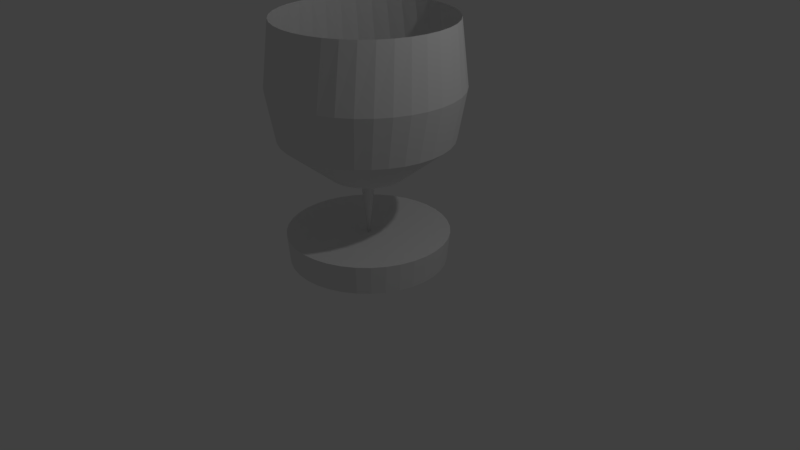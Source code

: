 # Source: copa.blend  (saved by Blender 2.79.0; exported with 4.5.12 LTS)
import bpy
from mathutils import Matrix  # noqa: F401  (used for matrix-valued properties, if any)

bpy.ops.wm.read_factory_settings(use_empty=True)
scene = bpy.context.scene
scene.name = 'Scene'

# ---- collections
col_collection_1 = bpy.data.collections.new('Collection 1'); scene.collection.children.link(col_collection_1)

# ---- world
world_world = bpy.data.worlds.new('World'); scene.world = world_world
world_world.color = (0.05088, 0.05088, 0.05088)
world_world.use_sun_shadow = False
world_world.sun_shadow_jitter_overblur = 0.0
world_world.cycles.sampling_method = 'MANUAL'

# ---- cameras
cam_camera = bpy.data.cameras.new('Camera')
cam_camera.clip_end = 100.0
cam_camera.lens = 35.0
cam_camera.sensor_width = 32.0
cam_camera.sensor_height = 18.0
cam_camera.ortho_scale = 7.314
cam_camera.dof.focus_distance = 0.0
cam_camera.dof.aperture_fstop = 128.0

# ---- lights
light_lamp = bpy.data.lights.new('Lamp', 'POINT')
light_lamp.transmission_factor = 0.0
light_lamp.cutoff_distance = 30.0
light_lamp.energy = 100.0
light_lamp.shadow_buffer_clip_start = 1.001
light_lamp.shadow_soft_size = 0.1
light_lamp.shadow_maximum_resolution = 0.006
light_lamp.use_absolute_resolution = True

# ---- meshes
me_cubeziercurve = bpy.data.meshes.new('CUBezierCurve')
me_cubeziercurve.from_pydata([(-1.098, 3.065, 0.09238), (-1.197, 2.25, 0.05212), (-1.087, 1.622, 0.02231), (-0.4845, 1.132, 0.002445), (-0.02198, 1.02, 0.0), (0.01099, 0.6759, 0.0), (0.01465, 0.3242, 0.0), (-0.1905, 0.3608, 0.0), (-0.5385, 0.3645, 0.0), (-1.033, 0.3682, 0.0), (-1.0, 0.0, 0.0), (-0.9286, 0.0003169, 0.0), (-0.8779, 0.0006707, 0.0), (-0.8411, 0.001049, 0.0), (-0.8112, 0.00144, 0.0), (-0.7813, 0.00183, 0.0), (-0.7444, 0.002208, 0.0), (-0.6938, 0.002562, 0.0), (-0.6224, 0.002879, 0.0), (-0.5233, 0.003147, 0.0), (-0.3897, 0.003353, 0.0), (-0.2146, 0.003486, 0.0), (0.0089, 0.003533, 0.0), (-1.098, 3.065, -0.09976), (-1.188, 2.25, -0.1565), (-1.074, 1.622, -0.1668), (-0.4776, 1.132, -0.08173), (-0.02165, 1.02, -0.003817), (0.01082, 0.6759, 0.001908), (0.01443, 0.3242, 0.002545), (-0.1876, 0.3608, -0.03308), (-0.5303, 0.3645, -0.09351), (-1.017, 0.3682, -0.1794), (-0.9848, -7.267e-09, -0.1736), (-0.9145, 0.0003169, -0.1612), (-0.8646, 0.0006707, -0.1525), (-0.8283, 0.001049, -0.1461), (-0.7989, 0.00144, -0.1409), (-0.7694, 0.00183, -0.1357), (-0.7331, 0.002208, -0.1293), (-0.6832, 0.002562, -0.1205), (-0.6129, 0.002879, -0.1081), (-0.5154, 0.003147, -0.09087), (-0.3838, 0.003353, -0.06767), (-0.2113, 0.003486, -0.03726), (0.008764, 0.003533, 0.001545), (-1.064, 3.065, -0.2889), (-1.142, 2.25, -0.3603), (-1.029, 1.622, -0.3508), (-0.4562, 1.132, -0.1634), (-0.02065, 1.02, -0.007518), (0.01033, 0.6759, 0.003759), (0.01377, 0.3242, 0.005012), (-0.179, 0.3608, -0.06515), (-0.506, 0.3645, -0.1842), (-0.9708, 0.3682, -0.3533), (-0.9397, -1.431e-08, -0.342), (-0.8726, 0.0003169, -0.3176), (-0.825, 0.0006707, -0.3003), (-0.7904, 0.001049, -0.2877), (-0.7623, 0.001439, -0.2774), (-0.7342, 0.00183, -0.2672), (-0.6995, 0.002208, -0.2546), (-0.6519, 0.002562, -0.2373), (-0.5848, 0.002879, -0.2129), (-0.4918, 0.003147, -0.179), (-0.3662, 0.003353, -0.1333), (-0.2017, 0.003486, -0.0734), (0.008363, 0.003533, 0.003044), (-0.9974, 3.065, -0.4692), (-1.062, 2.25, -0.5532), (-0.9524, 1.622, -0.5241), (-0.4209, 1.132, -0.2402), (-0.01904, 1.02, -0.01099), (0.009518, 0.6759, 0.005495), (0.01269, 0.3242, 0.007327), (-0.165, 0.3608, -0.09525), (-0.4664, 0.3645, -0.2693), (-0.8947, 0.3682, -0.5165), (-0.866, -2.092e-08, -0.5), (-0.8042, 0.0003169, -0.4643), (-0.7603, 0.0006707, -0.439), (-0.7284, 0.001049, -0.4206), (-0.7025, 0.001439, -0.4056), (-0.6766, 0.00183, -0.3906), (-0.6447, 0.002208, -0.3722), (-0.6008, 0.002562, -0.3469), (-0.539, 0.002879, -0.3112), (-0.4532, 0.003147, -0.2617), (-0.3375, 0.003353, -0.1949), (-0.1858, 0.003486, -0.1073), (0.007707, 0.003533, 0.00445), (-0.9008, 3.065, -0.6353), (-0.9502, 2.25, -0.7293), (-0.8469, 1.622, -0.6815), (-0.3728, 1.132, -0.3096), (-0.01684, 1.02, -0.01413), (0.008419, 0.6759, 0.007064), (0.01123, 0.3242, 0.009419), (-0.1459, 0.3608, -0.1224), (-0.4125, 0.3645, -0.3462), (-0.7914, 0.3682, -0.664), (-0.766, -2.69e-08, -0.6428), (-0.7113, 0.0003169, -0.5969), (-0.6725, 0.0006707, -0.5643), (-0.6443, 0.001049, -0.5407), (-0.6214, 0.001439, -0.5214), (-0.5985, 0.00183, -0.5022), (-0.5703, 0.002208, -0.4785), (-0.5315, 0.002562, -0.446), (-0.4768, 0.002879, -0.4001), (-0.4009, 0.003147, -0.3364), (-0.2985, 0.003353, -0.2505), (-0.1644, 0.003486, -0.1379), (0.006818, 0.003533, 0.005721), (-0.7768, 3.065, -0.782), (-0.8091, 2.25, -0.8832), (-0.7157, 1.622, -0.8182), (-0.3133, 1.132, -0.3696), (-0.01413, 1.02, -0.01684), (0.007064, 0.6759, 0.008419), (0.009419, 0.3242, 0.01123), (-0.1224, 0.3608, -0.1459), (-0.3462, 0.3645, -0.4125), (-0.664, 0.3682, -0.7914), (-0.6428, -3.206e-08, -0.766), (-0.5969, 0.0003169, -0.7113), (-0.5643, 0.0006707, -0.6725), (-0.5407, 0.001049, -0.6443), (-0.5214, 0.001439, -0.6214), (-0.5022, 0.00183, -0.5985), (-0.4785, 0.002208, -0.5703), (-0.446, 0.002562, -0.5315), (-0.4001, 0.002879, -0.4768), (-0.3364, 0.003147, -0.4009), (-0.2505, 0.003353, -0.2985), (-0.1379, 0.003486, -0.1644), (0.005721, 0.003533, 0.006818), (-0.6292, 3.065, -0.9051), (-0.6435, 2.25, -1.01), (-0.5627, 1.622, -0.9301), (-0.2444, 1.132, -0.4184), (-0.01099, 1.02, -0.01904), (0.005495, 0.6759, 0.009518), (0.007327, 0.3242, 0.01269), (-0.09525, 0.3608, -0.165), (-0.2693, 0.3645, -0.4664), (-0.5165, 0.3682, -0.8947), (-0.5, -3.624e-08, -0.866), (-0.4643, 0.0003169, -0.8042), (-0.439, 0.0006706, -0.7603), (-0.4206, 0.001049, -0.7284), (-0.4056, 0.001439, -0.7025), (-0.3906, 0.00183, -0.6766), (-0.3722, 0.002208, -0.6447), (-0.3469, 0.002562, -0.6008), (-0.3112, 0.002879, -0.539), (-0.2617, 0.003147, -0.4532), (-0.1949, 0.003353, -0.3375), (-0.1073, 0.003486, -0.1858), (0.00445, 0.003533, 0.007707), (-0.4625, 3.065, -1.001), (-0.4583, 2.25, -1.107), (-0.3927, 1.622, -1.014), (-0.168, 1.132, -0.4545), (-0.007518, 1.02, -0.02065), (0.003759, 0.6759, 0.01033), (0.005012, 0.3242, 0.01377), (-0.06515, 0.3608, -0.179), (-0.1842, 0.3645, -0.506), (-0.3533, 0.3682, -0.9708), (-0.342, -3.932e-08, -0.9397), (-0.3176, 0.0003169, -0.8726), (-0.3003, 0.0006706, -0.825), (-0.2877, 0.001049, -0.7904), (-0.2774, 0.001439, -0.7623), (-0.2672, 0.00183, -0.7342), (-0.2546, 0.002208, -0.6995), (-0.2373, 0.002562, -0.6519), (-0.2129, 0.002879, -0.5848), (-0.179, 0.003147, -0.4918), (-0.1333, 0.003353, -0.3662), (-0.0734, 0.003486, -0.2017), (0.003044, 0.003533, 0.008363), (-0.2817, 3.065, -1.066), (-0.2591, 2.25, -1.169), (-0.2107, 1.622, -1.066), (-0.08655, 1.132, -0.4768), (-0.003817, 1.02, -0.02165), (0.001908, 0.6759, 0.01082), (0.002545, 0.3242, 0.01443), (-0.03308, 0.3608, -0.1876), (-0.09351, 0.3645, -0.5303), (-0.1794, 0.3682, -1.017), (-0.1736, -4.121e-08, -0.9848), (-0.1612, 0.0003169, -0.9145), (-0.1525, 0.0006706, -0.8646), (-0.1461, 0.001049, -0.8283), (-0.1409, 0.001439, -0.7989), (-0.1357, 0.00183, -0.7694), (-0.1293, 0.002208, -0.7331), (-0.1205, 0.002562, -0.6832), (-0.1081, 0.002879, -0.6129), (-0.09087, 0.003147, -0.5154), (-0.06767, 0.003353, -0.3838), (-0.03726, 0.003486, -0.2113), (0.001545, 0.003533, 0.008764), (-0.09238, 3.065, -1.098), (-0.05212, 2.25, -1.197), (-0.02231, 1.622, -1.087), (-0.002445, 1.132, -0.4845), (-3.725e-08, 1.02, -0.02198), (-3.062e-08, 0.6759, 0.01099), (-1.676e-08, 0.3242, 0.01465), (2.98e-08, 0.3608, -0.1905), (9.686e-08, 0.3645, -0.5385), (1.937e-07, 0.3682, -1.033), (1.49e-07, -4.185e-08, -1.0), (7.451e-08, 0.0003169, -0.9286), (1.937e-07, 0.0006706, -0.8779), (1.341e-07, 0.001049, -0.8411), (1.49e-07, 0.001439, -0.8112), (1.192e-07, 0.00183, -0.7813), (1.043e-07, 0.002208, -0.7444), (8.941e-08, 0.002562, -0.6938), (1.043e-07, 0.002879, -0.6224), (9.686e-08, 0.003147, -0.5233), (4.47e-08, 0.003353, -0.3897), (2.98e-08, 0.003486, -0.2146), (-1.63e-09, 0.003533, 0.0089), (0.09976, 3.065, -1.098), (0.1565, 2.25, -1.188), (0.1668, 1.622, -1.074), (0.08173, 1.132, -0.4776), (0.003817, 1.02, -0.02165), (-0.001908, 0.6759, 0.01082), (-0.002545, 0.3242, 0.01443), (0.03308, 0.3608, -0.1876), (0.09351, 0.3645, -0.5303), (0.1794, 0.3682, -1.017), (0.1736, -4.121e-08, -0.9848), (0.1612, 0.0003169, -0.9145), (0.1525, 0.0006706, -0.8646), (0.1461, 0.001049, -0.8283), (0.1409, 0.001439, -0.7989), (0.1357, 0.00183, -0.7694), (0.1293, 0.002208, -0.7331), (0.1205, 0.002562, -0.6832), (0.1081, 0.002879, -0.6129), (0.09087, 0.003147, -0.5154), (0.06767, 0.003353, -0.3838), (0.03726, 0.003486, -0.2113), (-0.001545, 0.003533, 0.008764), (0.2889, 3.065, -1.064), (0.3603, 2.25, -1.142), (0.3508, 1.622, -1.029), (0.1634, 1.132, -0.4562), (0.007518, 1.02, -0.02065), (-0.003759, 0.6759, 0.01033), (-0.005012, 0.3242, 0.01377), (0.06515, 0.3608, -0.179), (0.1842, 0.3645, -0.506), (0.3533, 0.3682, -0.9708), (0.342, -3.932e-08, -0.9397), (0.3176, 0.0003169, -0.8726), (0.3003, 0.0006706, -0.825), (0.2877, 0.001049, -0.7904), (0.2774, 0.001439, -0.7623), (0.2672, 0.00183, -0.7342), (0.2546, 0.002208, -0.6995), (0.2373, 0.002562, -0.6519), (0.2129, 0.002879, -0.5848), (0.179, 0.003147, -0.4918), (0.1333, 0.003353, -0.3662), (0.0734, 0.003486, -0.2017), (-0.003044, 0.003533, 0.008363), (0.4692, 3.065, -0.9974), (0.5532, 2.25, -1.062), (0.5241, 1.622, -0.9524), (0.2402, 1.132, -0.4209), (0.01099, 1.02, -0.01904), (-0.005495, 0.6759, 0.009518), (-0.007327, 0.3242, 0.01269), (0.09525, 0.3608, -0.165), (0.2693, 0.3645, -0.4664), (0.5165, 0.3682, -0.8947), (0.5, -3.624e-08, -0.866), (0.4643, 0.0003169, -0.8042), (0.439, 0.0006706, -0.7603), (0.4206, 0.001049, -0.7284), (0.4056, 0.001439, -0.7025), (0.3906, 0.00183, -0.6766), (0.3722, 0.002208, -0.6447), (0.3469, 0.002562, -0.6008), (0.3112, 0.002879, -0.539), (0.2617, 0.003147, -0.4532), (0.1949, 0.003353, -0.3375), (0.1073, 0.003486, -0.1858), (-0.00445, 0.003533, 0.007707), (0.6353, 3.065, -0.9008), (0.7293, 2.25, -0.9502), (0.6815, 1.622, -0.8469), (0.3096, 1.132, -0.3728), (0.01413, 1.02, -0.01684), (-0.007064, 0.6759, 0.008419), (-0.009419, 0.3242, 0.01123), (0.1224, 0.3608, -0.1459), (0.3462, 0.3645, -0.4125), (0.664, 0.3682, -0.7914), (0.6428, -3.206e-08, -0.766), (0.5969, 0.0003169, -0.7113), (0.5643, 0.0006707, -0.6725), (0.5407, 0.001049, -0.6443), (0.5214, 0.001439, -0.6214), (0.5022, 0.00183, -0.5985), (0.4785, 0.002208, -0.5703), (0.446, 0.002562, -0.5315), (0.4001, 0.002879, -0.4768), (0.3364, 0.003147, -0.4009), (0.2505, 0.003353, -0.2985), (0.1379, 0.003486, -0.1644), (-0.005721, 0.003533, 0.006818), (0.782, 3.065, -0.7768), (0.8832, 2.25, -0.8091), (0.8182, 1.622, -0.7157), (0.3696, 1.132, -0.3133), (0.01684, 1.02, -0.01413), (-0.008419, 0.6759, 0.007064), (-0.01123, 0.3242, 0.009419), (0.1459, 0.3608, -0.1224), (0.4125, 0.3645, -0.3462), (0.7914, 0.3682, -0.664), (0.766, -2.69e-08, -0.6428), (0.7113, 0.0003169, -0.5969), (0.6725, 0.0006707, -0.5643), (0.6443, 0.001049, -0.5407), (0.6214, 0.001439, -0.5214), (0.5985, 0.00183, -0.5022), (0.5703, 0.002208, -0.4785), (0.5315, 0.002562, -0.446), (0.4768, 0.002879, -0.4001), (0.4009, 0.003147, -0.3364), (0.2985, 0.003353, -0.2505), (0.1644, 0.003486, -0.1379), (-0.006818, 0.003533, 0.005721), (0.9051, 3.065, -0.6292), (1.01, 2.25, -0.6435), (0.9301, 1.622, -0.5627), (0.4184, 1.132, -0.2444), (0.01904, 1.02, -0.01099), (-0.009518, 0.6759, 0.005495), (-0.01269, 0.3242, 0.007327), (0.165, 0.3608, -0.09525), (0.4664, 0.3645, -0.2693), (0.8947, 0.3682, -0.5165), (0.866, -2.092e-08, -0.5), (0.8042, 0.0003169, -0.4643), (0.7603, 0.0006707, -0.439), (0.7284, 0.001049, -0.4206), (0.7025, 0.001439, -0.4056), (0.6766, 0.00183, -0.3906), (0.6447, 0.002208, -0.3722), (0.6008, 0.002562, -0.3469), (0.539, 0.002879, -0.3112), (0.4532, 0.003147, -0.2617), (0.3375, 0.003353, -0.1949), (0.1858, 0.003486, -0.1073), (-0.007707, 0.003533, 0.00445), (1.001, 3.065, -0.4625), (1.107, 2.25, -0.4583), (1.014, 1.622, -0.3927), (0.4545, 1.132, -0.168), (0.02065, 1.02, -0.007518), (-0.01033, 0.6759, 0.003759), (-0.01377, 0.3242, 0.005012), (0.179, 0.3608, -0.06515), (0.506, 0.3645, -0.1842), (0.9708, 0.3682, -0.3533), (0.9397, -1.431e-08, -0.342), (0.8726, 0.0003169, -0.3176), (0.825, 0.0006707, -0.3003), (0.7904, 0.001049, -0.2877), (0.7623, 0.001439, -0.2774), (0.7342, 0.00183, -0.2672), (0.6995, 0.002208, -0.2546), (0.6519, 0.002562, -0.2373), (0.5848, 0.002879, -0.2129), (0.4918, 0.003147, -0.179), (0.3662, 0.003353, -0.1333), (0.2017, 0.003486, -0.0734), (-0.008363, 0.003533, 0.003044), (1.066, 3.065, -0.2817), (1.169, 2.25, -0.2591), (1.066, 1.622, -0.2107), (0.4768, 1.132, -0.08655), (0.02165, 1.02, -0.003817), (-0.01082, 0.6759, 0.001908), (-0.01443, 0.3242, 0.002545), (0.1876, 0.3608, -0.03308), (0.5303, 0.3645, -0.09351), (1.017, 0.3682, -0.1794), (0.9848, -7.267e-09, -0.1736), (0.9145, 0.0003169, -0.1612), (0.8646, 0.0006707, -0.1525), (0.8283, 0.001049, -0.1461), (0.7989, 0.00144, -0.1409), (0.7694, 0.00183, -0.1357), (0.7331, 0.002208, -0.1293), (0.6832, 0.002562, -0.1205), (0.6129, 0.002879, -0.1081), (0.5154, 0.003147, -0.09087), (0.3838, 0.003353, -0.06767), (0.2113, 0.003486, -0.03726), (-0.008764, 0.003533, 0.001545), (1.098, 3.065, -0.09238), (1.197, 2.25, -0.05212), (1.087, 1.622, -0.02231), (0.4845, 1.132, -0.002445), (0.02198, 1.02, -7.52e-08), (-0.01099, 0.6759, -6.042e-08), (-0.01465, 0.3242, -3.539e-08), (0.1905, 0.3608, 4.098e-08), (0.5385, 0.3645, 1.863e-07), (1.033, 0.3682, 2.831e-07), (1.0, 3.176e-14, 3.278e-07), (0.9286, 0.0003169, 1.639e-07), (0.8779, 0.0006707, 3.725e-07), (0.8411, 0.001049, 2.98e-07), (0.8112, 0.00144, 2.682e-07), (0.7813, 0.00183, 1.937e-07), (0.7444, 0.002208, 2.533e-07), (0.6938, 0.002562, 2.235e-07), (0.6224, 0.002879, 2.086e-07), (0.5233, 0.003147, 2.31e-07), (0.3897, 0.003353, 1.043e-07), (0.2146, 0.003486, 4.47e-08), (-0.0089, 0.003533, -3.376e-09), (1.098, 3.065, 0.09976), (1.188, 2.25, 0.1565), (1.074, 1.622, 0.1668), (0.4776, 1.132, 0.08173), (0.02165, 1.02, 0.003817), (-0.01082, 0.6759, -0.001908), (-0.01443, 0.3242, -0.002545), (0.1876, 0.3608, 0.03308), (0.5303, 0.3645, 0.09351), (1.017, 0.3682, 0.1794), (0.9848, 7.267e-09, 0.1736), (0.9145, 0.0003169, 0.1612), (0.8646, 0.0006707, 0.1525), (0.8283, 0.001049, 0.1461), (0.7989, 0.00144, 0.1409), (0.7694, 0.00183, 0.1357), (0.7331, 0.002208, 0.1293), (0.6832, 0.002562, 0.1205), (0.6129, 0.002879, 0.1081), (0.5154, 0.003147, 0.09087), (0.3838, 0.003353, 0.06767), (0.2113, 0.003486, 0.03726), (-0.008764, 0.003533, -0.001545), (1.064, 3.065, 0.2889), (1.142, 2.25, 0.3603), (1.029, 1.622, 0.3508), (0.4562, 1.132, 0.1634), (0.02065, 1.02, 0.007518), (-0.01033, 0.6759, -0.003759), (-0.01377, 0.3242, -0.005012), (0.179, 0.3608, 0.06515), (0.506, 0.3645, 0.1842), (0.9708, 0.3682, 0.3533), (0.9397, 1.431e-08, 0.342), (0.8726, 0.000317, 0.3176), (0.825, 0.0006707, 0.3003), (0.7904, 0.001049, 0.2877), (0.7623, 0.00144, 0.2774), (0.7342, 0.00183, 0.2672), (0.6995, 0.002208, 0.2546), (0.6519, 0.002562, 0.2373), (0.5848, 0.002879, 0.2129), (0.4918, 0.003147, 0.179), (0.3662, 0.003353, 0.1333), (0.2017, 0.003486, 0.0734), (-0.008363, 0.003533, -0.003044), (0.9974, 3.065, 0.4692), (1.062, 2.25, 0.5532), (0.9524, 1.622, 0.5241), (0.4209, 1.132, 0.2402), (0.01904, 1.02, 0.01099), (-0.009518, 0.6759, -0.005495), (-0.01269, 0.3242, -0.007327), (0.165, 0.3608, 0.09525), (0.4664, 0.3645, 0.2693), (0.8947, 0.3682, 0.5165), (0.866, 2.092e-08, 0.5), (0.8042, 0.000317, 0.4643), (0.7603, 0.0006707, 0.439), (0.7284, 0.001049, 0.4206), (0.7025, 0.00144, 0.4056), (0.6766, 0.00183, 0.3906), (0.6447, 0.002208, 0.3722), (0.6008, 0.002562, 0.3469), (0.539, 0.002879, 0.3112), (0.4532, 0.003147, 0.2617), (0.3375, 0.003353, 0.1949), (0.1858, 0.003486, 0.1073), (-0.007707, 0.003533, -0.00445), (0.9008, 3.065, 0.6353), (0.9502, 2.25, 0.7293), (0.8469, 1.622, 0.6815), (0.3728, 1.132, 0.3096), (0.01684, 1.02, 0.01413), (-0.008419, 0.6759, -0.007064), (-0.01123, 0.3242, -0.009419), (0.1459, 0.3608, 0.1224), (0.4125, 0.3645, 0.3462), (0.7914, 0.3682, 0.664), (0.766, 2.69e-08, 0.6428), (0.7113, 0.000317, 0.5969), (0.6725, 0.0006707, 0.5643), (0.6443, 0.001049, 0.5407), (0.6214, 0.00144, 0.5214), (0.5985, 0.00183, 0.5022), (0.5703, 0.002208, 0.4785), (0.5315, 0.002562, 0.446), (0.4768, 0.002879, 0.4001), (0.4009, 0.003147, 0.3364), (0.2985, 0.003353, 0.2505), (0.1644, 0.003486, 0.1379), (-0.006818, 0.003533, -0.005721), (0.7768, 3.065, 0.782), (0.8091, 2.25, 0.8832), (0.7157, 1.622, 0.8182), (0.3133, 1.132, 0.3696), (0.01413, 1.02, 0.01684), (-0.007064, 0.6759, -0.008419), (-0.009419, 0.3242, -0.01123), (0.1224, 0.3608, 0.1459), (0.3462, 0.3645, 0.4125), (0.664, 0.3682, 0.7914), (0.6428, 3.206e-08, 0.766), (0.5969, 0.000317, 0.7113), (0.5643, 0.0006707, 0.6725), (0.5407, 0.001049, 0.6443), (0.5214, 0.00144, 0.6214), (0.5022, 0.00183, 0.5985), (0.4785, 0.002208, 0.5703), (0.446, 0.002562, 0.5315), (0.4001, 0.002879, 0.4768), (0.3364, 0.003147, 0.4009), (0.2505, 0.003353, 0.2985), (0.1379, 0.003486, 0.1644), (-0.005721, 0.003533, -0.006818), (0.6292, 3.065, 0.9051), (0.6435, 2.25, 1.01), (0.5627, 1.622, 0.9301), (0.2444, 1.132, 0.4184), (0.01099, 1.02, 0.01904), (-0.005495, 0.6759, -0.009518), (-0.007327, 0.3242, -0.01269), (0.09525, 0.3608, 0.165), (0.2693, 0.3645, 0.4664), (0.5165, 0.3682, 0.8947), (0.5, 3.624e-08, 0.866), (0.4643, 0.000317, 0.8042), (0.439, 0.0006707, 0.7603), (0.4206, 0.001049, 0.7284), (0.4056, 0.00144, 0.7025), (0.3906, 0.00183, 0.6766), (0.3722, 0.002208, 0.6447), (0.3469, 0.002562, 0.6008), (0.3112, 0.002879, 0.539), (0.2617, 0.003147, 0.4532), (0.1949, 0.003353, 0.3375), (0.1073, 0.003486, 0.1858), (-0.00445, 0.003533, -0.007707), (0.4625, 3.065, 1.001), (0.4583, 2.25, 1.107), (0.3927, 1.622, 1.014), (0.168, 1.132, 0.4545), (0.007518, 1.02, 0.02065), (-0.003759, 0.6759, -0.01033), (-0.005012, 0.3242, -0.01377), (0.06515, 0.3608, 0.179), (0.1842, 0.3645, 0.506), (0.3533, 0.3682, 0.9708), (0.342, 3.932e-08, 0.9397), (0.3176, 0.000317, 0.8726), (0.3003, 0.0006707, 0.825), (0.2877, 0.001049, 0.7904), (0.2774, 0.00144, 0.7623), (0.2672, 0.00183, 0.7342), (0.2546, 0.002208, 0.6995), (0.2373, 0.002562, 0.6519), (0.2129, 0.002879, 0.5848), (0.179, 0.003147, 0.4918), (0.1333, 0.003353, 0.3662), (0.0734, 0.003486, 0.2017), (-0.003044, 0.003533, -0.008363), (0.2817, 3.065, 1.066), (0.2591, 2.25, 1.169), (0.2107, 1.622, 1.066), (0.08655, 1.132, 0.4768), (0.003817, 1.02, 0.02165), (-0.001908, 0.6759, -0.01082), (-0.002545, 0.3242, -0.01443), (0.03308, 0.3608, 0.1876), (0.09351, 0.3645, 0.5303), (0.1794, 0.3682, 1.017), (0.1736, 4.121e-08, 0.9848), (0.1612, 0.000317, 0.9145), (0.1525, 0.0006707, 0.8646), (0.1461, 0.001049, 0.8283), (0.1409, 0.00144, 0.7989), (0.1357, 0.00183, 0.7694), (0.1293, 0.002208, 0.7331), (0.1205, 0.002562, 0.6832), (0.1081, 0.002879, 0.6129), (0.09087, 0.003147, 0.5154), (0.06767, 0.003353, 0.3838), (0.03726, 0.003486, 0.2113), (-0.001545, 0.003533, -0.008764), (0.09238, 3.065, 1.098), (0.05212, 2.25, 1.197), (0.02231, 1.622, 1.087), (0.002444, 1.132, 0.4845), (3.097e-08, 1.02, 0.02198), (3.586e-08, 0.6759, -0.01099), (2.235e-08, 0.3242, -0.01465), (-7.078e-08, 0.3608, 0.1905), (-2.906e-07, 0.3645, 0.5385), (-3.874e-07, 0.3682, 1.033), (-5.96e-07, 4.185e-08, 1.0), (-3.129e-07, 0.000317, 0.9286), (-5.364e-07, 0.0006707, 0.8779), (-5.066e-07, 0.001049, 0.8411), (-3.576e-07, 0.00144, 0.8112), (-3.576e-07, 0.00183, 0.7813), (-4.47e-07, 0.002208, 0.7444), (-4.172e-07, 0.002562, 0.6938), (-3.502e-07, 0.002879, 0.6224), (-3.874e-07, 0.003147, 0.5233), (-1.937e-07, 0.003353, 0.3897), (-8.568e-08, 0.003486, 0.2146), (4.773e-09, 0.003533, -0.0089), (-0.09976, 3.065, 1.098), (-0.1565, 2.25, 1.188), (-0.1668, 1.622, 1.074), (-0.08173, 1.132, 0.4776), (-0.003817, 1.02, 0.02165), (0.001908, 0.6759, -0.01082), (0.002545, 0.3242, -0.01443), (-0.03308, 0.3608, 0.1876), (-0.09351, 0.3645, 0.5303), (-0.1794, 0.3682, 1.017), (-0.1736, 4.121e-08, 0.9848), (-0.1613, 0.000317, 0.9145), (-0.1525, 0.0006707, 0.8646), (-0.1461, 0.001049, 0.8283), (-0.1409, 0.00144, 0.7989), (-0.1357, 0.00183, 0.7694), (-0.1293, 0.002208, 0.7331), (-0.1205, 0.002562, 0.6832), (-0.1081, 0.002879, 0.6129), (-0.09087, 0.003147, 0.5154), (-0.06767, 0.003353, 0.3838), (-0.03726, 0.003486, 0.2113), (0.001545, 0.003533, -0.008764), (-0.2889, 3.065, 1.064), (-0.3603, 2.25, 1.142), (-0.3508, 1.622, 1.029), (-0.1634, 1.132, 0.4562), (-0.007518, 1.02, 0.02065), (0.003759, 0.6759, -0.01033), (0.005012, 0.3242, -0.01377), (-0.06515, 0.3608, 0.179), (-0.1842, 0.3645, 0.506), (-0.3533, 0.3682, 0.9708), (-0.342, 3.932e-08, 0.9397), (-0.3176, 0.000317, 0.8726), (-0.3003, 0.0006707, 0.825), (-0.2877, 0.001049, 0.7904), (-0.2774, 0.00144, 0.7623), (-0.2672, 0.00183, 0.7342), (-0.2546, 0.002208, 0.6995), (-0.2373, 0.002562, 0.6519), (-0.2129, 0.002879, 0.5848), (-0.179, 0.003147, 0.4918), (-0.1333, 0.003353, 0.3662), (-0.0734, 0.003486, 0.2017), (0.003044, 0.003533, -0.008363), (-0.4692, 3.065, 0.9974), (-0.5532, 2.25, 1.062), (-0.5241, 1.622, 0.9524), (-0.2402, 1.132, 0.4209), (-0.01099, 1.02, 0.01904), (0.005495, 0.6759, -0.009518), (0.007327, 0.3242, -0.01269), (-0.09525, 0.3608, 0.165), (-0.2693, 0.3645, 0.4664), (-0.5165, 0.3682, 0.8947), (-0.5, 3.624e-08, 0.866), (-0.4643, 0.000317, 0.8042), (-0.439, 0.0006707, 0.7603), (-0.4206, 0.001049, 0.7284), (-0.4056, 0.00144, 0.7025), (-0.3906, 0.00183, 0.6766), (-0.3722, 0.002208, 0.6447), (-0.3469, 0.002562, 0.6008), (-0.3112, 0.002879, 0.539), (-0.2617, 0.003147, 0.4532), (-0.1949, 0.003353, 0.3375), (-0.1073, 0.003486, 0.1858), (0.00445, 0.003533, -0.007707), (-0.6353, 3.065, 0.9008), (-0.7293, 2.25, 0.9502), (-0.6815, 1.622, 0.8469), (-0.3096, 1.132, 0.3728), (-0.01413, 1.02, 0.01684), (0.007064, 0.6759, -0.008419), (0.009419, 0.3242, -0.01123), (-0.1224, 0.3608, 0.1459), (-0.3462, 0.3645, 0.4125), (-0.664, 0.3682, 0.7914), (-0.6428, 3.206e-08, 0.766), (-0.5969, 0.000317, 0.7113), (-0.5643, 0.0006707, 0.6725), (-0.5407, 0.001049, 0.6443), (-0.5214, 0.00144, 0.6214), (-0.5022, 0.00183, 0.5985), (-0.4785, 0.002208, 0.5703), (-0.446, 0.002562, 0.5315), (-0.4001, 0.002879, 0.4768), (-0.3364, 0.003147, 0.4009), (-0.2505, 0.003353, 0.2985), (-0.1379, 0.003486, 0.1644), (0.005721, 0.003533, -0.006818), (-0.782, 3.065, 0.7768), (-0.8832, 2.25, 0.8091), (-0.8182, 1.622, 0.7157), (-0.3696, 1.132, 0.3133), (-0.01684, 1.02, 0.01413), (0.008419, 0.6759, -0.007064), (0.01123, 0.3242, -0.009419), (-0.1459, 0.3608, 0.1224), (-0.4125, 0.3645, 0.3462), (-0.7914, 0.3682, 0.664), (-0.766, 2.69e-08, 0.6428), (-0.7113, 0.000317, 0.5969), (-0.6725, 0.0006707, 0.5643), (-0.6443, 0.001049, 0.5407), (-0.6214, 0.00144, 0.5214), (-0.5985, 0.00183, 0.5022), (-0.5703, 0.002208, 0.4785), (-0.5315, 0.002562, 0.446), (-0.4768, 0.002879, 0.4001), (-0.4009, 0.003147, 0.3364), (-0.2985, 0.003353, 0.2505), (-0.1644, 0.003486, 0.1379), (0.006818, 0.003533, -0.005721), (-0.9051, 3.065, 0.6292), (-1.01, 2.25, 0.6435), (-0.9301, 1.622, 0.5627), (-0.4184, 1.132, 0.2444), (-0.01904, 1.02, 0.01099), (0.009518, 0.6759, -0.005495), (0.01269, 0.3242, -0.007327), (-0.165, 0.3608, 0.09525), (-0.4664, 0.3645, 0.2693), (-0.8947, 0.3682, 0.5165), (-0.866, 2.092e-08, 0.5), (-0.8042, 0.000317, 0.4643), (-0.7603, 0.0006707, 0.439), (-0.7284, 0.001049, 0.4206), (-0.7025, 0.00144, 0.4056), (-0.6766, 0.00183, 0.3906), (-0.6447, 0.002208, 0.3722), (-0.6008, 0.002562, 0.3469), (-0.539, 0.002879, 0.3112), (-0.4532, 0.003147, 0.2617), (-0.3375, 0.003353, 0.1949), (-0.1858, 0.003486, 0.1073), (0.007707, 0.003533, -0.00445), (-1.001, 3.065, 0.4625), (-1.107, 2.25, 0.4583), (-1.014, 1.622, 0.3927), (-0.4545, 1.132, 0.168), (-0.02065, 1.02, 0.007518), (0.01033, 0.6759, -0.003759), (0.01377, 0.3242, -0.005012), (-0.179, 0.3608, 0.06515), (-0.506, 0.3645, 0.1842), (-0.9708, 0.3682, 0.3533), (-0.9397, 1.431e-08, 0.342), (-0.8726, 0.000317, 0.3176), (-0.825, 0.0006707, 0.3003), (-0.7904, 0.001049, 0.2877), (-0.7623, 0.00144, 0.2774), (-0.7342, 0.00183, 0.2672), (-0.6995, 0.002208, 0.2546), (-0.6519, 0.002562, 0.2373), (-0.5848, 0.002879, 0.2129), (-0.4918, 0.003147, 0.179), (-0.3662, 0.003353, 0.1333), (-0.2017, 0.003486, 0.0734), (0.008363, 0.003533, -0.003044), (-1.066, 3.065, 0.2817), (-1.169, 2.25, 0.2591), (-1.066, 1.622, 0.2107), (-0.4768, 1.132, 0.08655), (-0.02165, 1.02, 0.003817), (0.01082, 0.6759, -0.001908), (0.01443, 0.3242, -0.002545), (-0.1876, 0.3608, 0.03308), (-0.5303, 0.3645, 0.09351), (-1.017, 0.3682, 0.1794), (-0.9848, 7.267e-09, 0.1736), (-0.9145, 0.0003169, 0.1612), (-0.8646, 0.0006707, 0.1525), (-0.8283, 0.001049, 0.1461), (-0.7989, 0.00144, 0.1409), (-0.7694, 0.00183, 0.1357), (-0.7331, 0.002208, 0.1293), (-0.6832, 0.002562, 0.1205), (-0.6129, 0.002879, 0.1081), (-0.5154, 0.003147, 0.09087), (-0.3838, 0.003353, 0.06767), (-0.2113, 0.003486, 0.03726), (0.008764, 0.003533, -0.001545), (-1.098, 3.065, 0.09238), (-1.197, 2.25, 0.05212), (-1.087, 1.622, 0.02231), (-0.4845, 1.132, 0.002444), (-0.02198, 1.02, -1.7e-08), (0.01099, 0.6759, 9.779e-09), (0.01465, 0.3242, 1.094e-08), (-0.1905, 0.3608, -1.08e-07), (-0.5385, 0.3645, -4.172e-07), (-1.033, 0.3682, -4.321e-07), (-1.0, -3.855e-14, -7.898e-07), (-0.9286, 0.0003169, -4.023e-07), (-0.8779, 0.0006707, -6.855e-07), (-0.8411, 0.001049, -6.407e-07), (-0.8112, 0.00144, -4.917e-07), (-0.7813, 0.00183, -5.811e-07), (-0.7444, 0.002208, -5.662e-07), (-0.6938, 0.002562, -5.811e-07), (-0.6224, 0.002879, -4.917e-07), (-0.5233, 0.003147, -4.768e-07), (-0.3897, 0.003353, -2.757e-07), (-0.2146, 0.003486, -1.304e-07), (0.0089, 0.003533, 6.286e-09), (0.01839, -0.03745, 3.971e-07), (0.01814, -0.03745, 0.0029), (0.01734, -0.03702, 0.005698), (0.01605, -0.03618, 0.008289), (0.0143, -0.03497, 0.01058), (0.01218, -0.03345, 0.0125), (0.009764, -0.03166, 0.01398), (0.007149, -0.02969, 0.01499), (0.004427, -0.0276, 0.01552), (0.001691, -0.02547, 0.01555), (-0.0009743, -0.02336, 0.01512), (-0.003492, -0.02133, 0.01424), (-0.005796, -0.01944, 0.01297), (-0.00783, -0.01775, 0.01135), (-0.009548, -0.01628, 0.009431), (-0.01091, -0.01506, 0.007278), (-0.0119, -0.01413, 0.004948), (-0.0125, -0.0135, 0.002501), (-0.01268, -0.01319, -4.061e-07), (-0.01247, -0.01319, -0.002497), (-0.01185, -0.01351, -0.004928), (-0.01084, -0.01414, -0.007234), (-0.009459, -0.01507, -0.009357), (-0.00774, -0.01628, -0.01124), (-0.005715, -0.01776, -0.01283), (-0.00343, -0.01946, -0.01407), (-0.00094, -0.02134, -0.01493), (0.001692, -0.02337, -0.01535), (0.004393, -0.02548, -0.01532), (0.007081, -0.02761, -0.01481), (0.009671, -0.0297, -0.01382), (0.01207, -0.03167, -0.01237), (0.01419, -0.03346, -0.01049), (0.01595, -0.03498, -0.008231), (0.01727, -0.03619, -0.00567), (0.0181, -0.03702, -0.002892), (0.01839, -0.03745, 4.212e-07), (-0.08332, 1.025, 3.971e-07), (-0.08087, 1.013, -0.01456), (-0.07635, 1.004, -0.02841), (-0.06989, 1.0, -0.04133), (-0.06162, 1.0, -0.05313), (-0.05168, 1.004, -0.06361), (-0.04021, 1.012, -0.07258), (-0.02737, 1.024, -0.07984), (-0.01333, 1.04, -0.08518), (0.001691, 1.06, -0.08841), (0.01744, 1.084, -0.0893), (0.03359, 1.111, -0.08764), (0.04977, 1.141, -0.08327), (0.0655, 1.174, -0.07605), (0.08025, 1.208, -0.06592), (0.0934, 1.243, -0.05295), (0.1043, 1.277, -0.03734), (0.1122, 1.309, -0.01949), (0.1167, 1.338, -4.641e-07), (0.1171, 1.361, 0.02035), (0.1133, 1.377, 0.04062), (0.1052, 1.386, 0.05979), (0.0933, 1.386, 0.07687), (0.07805, 1.378, 0.09101), (0.06032, 1.362, 0.1015), (0.04105, 1.339, 0.1081), (0.0212, 1.31, 0.1106), (0.001692, 1.278, 0.1093), (-0.01672, 1.244, 0.1044), (-0.03343, 1.209, 0.09648), (-0.048, 1.175, 0.08608), (-0.06019, 1.142, 0.07374), (-0.06983, 1.112, 0.06002), (-0.07691, 1.085, 0.04538), (-0.08146, 1.061, 0.03026), (-0.08356, 1.041, 0.01503), (-0.08332, 1.025, 3.386e-07)], [], [(9, 10, 33, 32), (2, 3, 26, 25), (17, 18, 41, 40), (10, 11, 34, 33), (3, 4, 27, 26), (18, 19, 42, 41), (11, 12, 35, 34), (19, 20, 43, 42), (12, 13, 36, 35), (5, 6, 29, 28), (20, 21, 44, 43), (13, 14, 37, 36), (6, 7, 30, 29), (21, 22, 45, 44), (14, 15, 38, 37), (7, 8, 31, 30), (0, 1, 24, 23), (15, 16, 39, 38), (8, 9, 32, 31), (1, 2, 25, 24), (16, 17, 40, 39), (32, 33, 56, 55), (25, 26, 49, 48), (40, 41, 64, 63), (33, 34, 57, 56), (26, 27, 50, 49), (41, 42, 65, 64), (34, 35, 58, 57), (42, 43, 66, 65), (35, 36, 59, 58), (28, 29, 52, 51), (43, 44, 67, 66), (36, 37, 60, 59), (29, 30, 53, 52), (44, 45, 68, 67), (37, 38, 61, 60), (30, 31, 54, 53), (23, 24, 47, 46), (38, 39, 62, 61), (31, 32, 55, 54), (24, 25, 48, 47), (39, 40, 63, 62), (47, 48, 71, 70), (62, 63, 86, 85), (55, 56, 79, 78), (48, 49, 72, 71), (63, 64, 87, 86), (56, 57, 80, 79), (49, 50, 73, 72), (64, 65, 88, 87), (57, 58, 81, 80), (65, 66, 89, 88), (58, 59, 82, 81), (51, 52, 75, 74), (66, 67, 90, 89), (59, 60, 83, 82), (52, 53, 76, 75), (67, 68, 91, 90), (60, 61, 84, 83), (53, 54, 77, 76), (46, 47, 70, 69), (61, 62, 85, 84), (54, 55, 78, 77), (77, 78, 101, 100), (70, 71, 94, 93), (85, 86, 109, 108), (78, 79, 102, 101), (71, 72, 95, 94), (86, 87, 110, 109), (79, 80, 103, 102), (72, 73, 96, 95), (87, 88, 111, 110), (80, 81, 104, 103), (88, 89, 112, 111), (81, 82, 105, 104), (74, 75, 98, 97), (89, 90, 113, 112), (82, 83, 106, 105), (75, 76, 99, 98), (90, 91, 114, 113), (83, 84, 107, 106), (76, 77, 100, 99), (69, 70, 93, 92), (84, 85, 108, 107), (92, 93, 116, 115), (107, 108, 131, 130), (100, 101, 124, 123), (93, 94, 117, 116), (108, 109, 132, 131), (101, 102, 125, 124), (94, 95, 118, 117), (109, 110, 133, 132), (102, 103, 126, 125), (95, 96, 119, 118), (110, 111, 134, 133), (103, 104, 127, 126), (111, 112, 135, 134), (104, 105, 128, 127), (97, 98, 121, 120), (112, 113, 136, 135), (105, 106, 129, 128), (98, 99, 122, 121), (113, 114, 137, 136), (106, 107, 130, 129), (99, 100, 123, 122), (129, 130, 153, 152), (122, 123, 146, 145), (115, 116, 139, 138), (130, 131, 154, 153), (123, 124, 147, 146), (116, 117, 140, 139), (131, 132, 155, 154), (124, 125, 148, 147), (117, 118, 141, 140), (132, 133, 156, 155), (125, 126, 149, 148), (118, 119, 142, 141), (133, 134, 157, 156), (126, 127, 150, 149), (134, 135, 158, 157), (127, 128, 151, 150), (120, 121, 144, 143), (135, 136, 159, 158), (128, 129, 152, 151), (121, 122, 145, 144), (136, 137, 160, 159), (144, 145, 168, 167), (159, 160, 183, 182), (152, 153, 176, 175), (145, 146, 169, 168), (138, 139, 162, 161), (153, 154, 177, 176), (146, 147, 170, 169), (139, 140, 163, 162), (154, 155, 178, 177), (147, 148, 171, 170), (140, 141, 164, 163), (155, 156, 179, 178), (148, 149, 172, 171), (141, 142, 165, 164), (156, 157, 180, 179), (149, 150, 173, 172), (157, 158, 181, 180), (150, 151, 174, 173), (143, 144, 167, 166), (158, 159, 182, 181), (151, 152, 175, 174), (174, 175, 198, 197), (167, 168, 191, 190), (182, 183, 206, 205), (175, 176, 199, 198), (168, 169, 192, 191), (161, 162, 185, 184), (176, 177, 200, 199), (169, 170, 193, 192), (162, 163, 186, 185), (177, 178, 201, 200), (170, 171, 194, 193), (163, 164, 187, 186), (178, 179, 202, 201), (171, 172, 195, 194), (164, 165, 188, 187), (179, 180, 203, 202), (172, 173, 196, 195), (180, 181, 204, 203), (173, 174, 197, 196), (166, 167, 190, 189), (181, 182, 205, 204), (189, 190, 213, 212), (204, 205, 228, 227), (197, 198, 221, 220), (190, 191, 214, 213), (205, 206, 229, 228), (198, 199, 222, 221), (191, 192, 215, 214), (184, 185, 208, 207), (199, 200, 223, 222), (192, 193, 216, 215), (185, 186, 209, 208), (200, 201, 224, 223), (193, 194, 217, 216), (186, 187, 210, 209), (201, 202, 225, 224), (194, 195, 218, 217), (187, 188, 211, 210), (202, 203, 226, 225), (195, 196, 219, 218), (203, 204, 227, 226), (196, 197, 220, 219), (226, 227, 250, 249), (219, 220, 243, 242), (212, 213, 236, 235), (227, 228, 251, 250), (220, 221, 244, 243), (213, 214, 237, 236), (228, 229, 252, 251), (221, 222, 245, 244), (214, 215, 238, 237), (207, 208, 231, 230), (222, 223, 246, 245), (215, 216, 239, 238), (208, 209, 232, 231), (223, 224, 247, 246), (216, 217, 240, 239), (209, 210, 233, 232), (224, 225, 248, 247), (217, 218, 241, 240), (210, 211, 234, 233), (225, 226, 249, 248), (218, 219, 242, 241), (241, 242, 265, 264), (249, 250, 273, 272), (242, 243, 266, 265), (235, 236, 259, 258), (250, 251, 274, 273), (243, 244, 267, 266), (236, 237, 260, 259), (251, 252, 275, 274), (244, 245, 268, 267), (237, 238, 261, 260), (230, 231, 254, 253), (245, 246, 269, 268), (238, 239, 262, 261), (231, 232, 255, 254), (246, 247, 270, 269), (239, 240, 263, 262), (232, 233, 256, 255), (247, 248, 271, 270), (240, 241, 264, 263), (233, 234, 257, 256), (248, 249, 272, 271), (256, 257, 280, 279), (271, 272, 295, 294), (264, 265, 288, 287), (272, 273, 296, 295), (265, 266, 289, 288), (258, 259, 282, 281), (273, 274, 297, 296), (266, 267, 290, 289), (259, 260, 283, 282), (274, 275, 298, 297), (267, 268, 291, 290), (260, 261, 284, 283), (253, 254, 277, 276), (268, 269, 292, 291), (261, 262, 285, 284), (254, 255, 278, 277), (269, 270, 293, 292), (262, 263, 286, 285), (255, 256, 279, 278), (270, 271, 294, 293), (263, 264, 287, 286), (286, 287, 310, 309), (279, 280, 303, 302), (294, 295, 318, 317), (287, 288, 311, 310), (295, 296, 319, 318), (288, 289, 312, 311), (281, 282, 305, 304), (296, 297, 320, 319), (289, 290, 313, 312), (282, 283, 306, 305), (297, 298, 321, 320), (290, 291, 314, 313), (283, 284, 307, 306), (276, 277, 300, 299), (291, 292, 315, 314), (284, 285, 308, 307), (277, 278, 301, 300), (292, 293, 316, 315), (285, 286, 309, 308), (278, 279, 302, 301), (293, 294, 317, 316), (301, 302, 325, 324), (316, 317, 340, 339), (309, 310, 333, 332), (302, 303, 326, 325), (317, 318, 341, 340), (310, 311, 334, 333), (318, 319, 342, 341), (311, 312, 335, 334), (304, 305, 328, 327), (319, 320, 343, 342), (312, 313, 336, 335), (305, 306, 329, 328), (320, 321, 344, 343), (313, 314, 337, 336), (306, 307, 330, 329), (299, 300, 323, 322), (314, 315, 338, 337), (307, 308, 331, 330), (300, 301, 324, 323), (315, 316, 339, 338), (308, 309, 332, 331), (338, 339, 362, 361), (331, 332, 355, 354), (324, 325, 348, 347), (339, 340, 363, 362), (332, 333, 356, 355), (325, 326, 349, 348), (340, 341, 364, 363), (333, 334, 357, 356), (341, 342, 365, 364), (334, 335, 358, 357), (327, 328, 351, 350), (342, 343, 366, 365), (335, 336, 359, 358), (328, 329, 352, 351), (343, 344, 367, 366), (336, 337, 360, 359), (329, 330, 353, 352), (322, 323, 346, 345), (337, 338, 361, 360), (330, 331, 354, 353), (323, 324, 347, 346), (353, 354, 377, 376), (346, 347, 370, 369), (361, 362, 385, 384), (354, 355, 378, 377), (347, 348, 371, 370), (362, 363, 386, 385), (355, 356, 379, 378), (348, 349, 372, 371), (363, 364, 387, 386), (356, 357, 380, 379), (364, 365, 388, 387), (357, 358, 381, 380), (350, 351, 374, 373), (365, 366, 389, 388), (358, 359, 382, 381), (351, 352, 375, 374), (366, 367, 390, 389), (359, 360, 383, 382), (352, 353, 376, 375), (345, 346, 369, 368), (360, 361, 384, 383), (368, 369, 392, 391), (383, 384, 407, 406), (376, 377, 400, 399), (369, 370, 393, 392), (384, 385, 408, 407), (377, 378, 401, 400), (370, 371, 394, 393), (385, 386, 409, 408), (378, 379, 402, 401), (371, 372, 395, 394), (386, 387, 410, 409), (379, 380, 403, 402), (387, 388, 411, 410), (380, 381, 404, 403), (373, 374, 397, 396), (388, 389, 412, 411), (381, 382, 405, 404), (374, 375, 398, 397), (389, 390, 413, 412), (382, 383, 406, 405), (375, 376, 399, 398), (398, 399, 422, 421), (391, 392, 415, 414), (406, 407, 430, 429), (399, 400, 423, 422), (392, 393, 416, 415), (407, 408, 431, 430), (400, 401, 424, 423), (393, 394, 417, 416), (408, 409, 432, 431), (401, 402, 425, 424), (394, 395, 418, 417), (409, 410, 433, 432), (402, 403, 426, 425), (410, 411, 434, 433), (403, 404, 427, 426), (396, 397, 420, 419), (411, 412, 435, 434), (404, 405, 428, 427), (397, 398, 421, 420), (412, 413, 436, 435), (405, 406, 429, 428), (435, 436, 459, 458), (428, 429, 452, 451), (421, 422, 445, 444), (414, 415, 438, 437), (429, 430, 453, 452), (422, 423, 446, 445), (415, 416, 439, 438), (430, 431, 454, 453), (423, 424, 447, 446), (416, 417, 440, 439), (431, 432, 455, 454), (424, 425, 448, 447), (417, 418, 441, 440), (432, 433, 456, 455), (425, 426, 449, 448), (433, 434, 457, 456), (426, 427, 450, 449), (419, 420, 443, 442), (434, 435, 458, 457), (427, 428, 451, 450), (420, 421, 444, 443), (450, 451, 474, 473), (443, 444, 467, 466), (458, 459, 482, 481), (451, 452, 475, 474), (444, 445, 468, 467), (437, 438, 461, 460), (452, 453, 476, 475), (445, 446, 469, 468), (438, 439, 462, 461), (453, 454, 477, 476), (446, 447, 470, 469), (439, 440, 463, 462), (454, 455, 478, 477), (447, 448, 471, 470), (440, 441, 464, 463), (455, 456, 479, 478), (448, 449, 472, 471), (456, 457, 480, 479), (449, 450, 473, 472), (442, 443, 466, 465), (457, 458, 481, 480), (465, 466, 489, 488), (480, 481, 504, 503), (473, 474, 497, 496), (466, 467, 490, 489), (481, 482, 505, 504), (474, 475, 498, 497), (467, 468, 491, 490), (460, 461, 484, 483), (475, 476, 499, 498), (468, 469, 492, 491), (461, 462, 485, 484), (476, 477, 500, 499), (469, 470, 493, 492), (462, 463, 486, 485), (477, 478, 501, 500), (470, 471, 494, 493), (463, 464, 487, 486), (478, 479, 502, 501), (471, 472, 495, 494), (479, 480, 503, 502), (472, 473, 496, 495), (495, 496, 519, 518), (488, 489, 512, 511), (503, 504, 527, 526), (496, 497, 520, 519), (489, 490, 513, 512), (504, 505, 528, 527), (497, 498, 521, 520), (490, 491, 514, 513), (483, 484, 507, 506), (498, 499, 522, 521), (491, 492, 515, 514), (484, 485, 508, 507), (499, 500, 523, 522), (492, 493, 516, 515), (485, 486, 509, 508), (500, 501, 524, 523), (493, 494, 517, 516), (486, 487, 510, 509), (501, 502, 525, 524), (494, 495, 518, 517), (502, 503, 526, 525), (525, 526, 549, 548), (518, 519, 542, 541), (511, 512, 535, 534), (526, 527, 550, 549), (519, 520, 543, 542), (512, 513, 536, 535), (527, 528, 551, 550), (520, 521, 544, 543), (513, 514, 537, 536), (506, 507, 530, 529), (521, 522, 545, 544), (514, 515, 538, 537), (507, 508, 531, 530), (522, 523, 546, 545), (515, 516, 539, 538), (508, 509, 532, 531), (523, 524, 547, 546), (516, 517, 540, 539), (509, 510, 533, 532), (524, 525, 548, 547), (517, 518, 541, 540), (547, 548, 571, 570), (540, 541, 564, 563), (548, 549, 572, 571), (541, 542, 565, 564), (534, 535, 558, 557), (549, 550, 573, 572), (542, 543, 566, 565), (535, 536, 559, 558), (550, 551, 574, 573), (543, 544, 567, 566), (536, 537, 560, 559), (529, 530, 553, 552), (544, 545, 568, 567), (537, 538, 561, 560), (530, 531, 554, 553), (545, 546, 569, 568), (538, 539, 562, 561), (531, 532, 555, 554), (546, 547, 570, 569), (539, 540, 563, 562), (532, 533, 556, 555), (562, 563, 586, 585), (555, 556, 579, 578), (570, 571, 594, 593), (563, 564, 587, 586), (571, 572, 595, 594), (564, 565, 588, 587), (557, 558, 581, 580), (572, 573, 596, 595), (565, 566, 589, 588), (558, 559, 582, 581), (573, 574, 597, 596), (566, 567, 590, 589), (559, 560, 583, 582), (552, 553, 576, 575), (567, 568, 591, 590), (560, 561, 584, 583), (553, 554, 577, 576), (568, 569, 592, 591), (561, 562, 585, 584), (554, 555, 578, 577), (569, 570, 593, 592), (577, 578, 601, 600), (592, 593, 616, 615), (585, 586, 609, 608), (578, 579, 602, 601), (593, 594, 617, 616), (586, 587, 610, 609), (594, 595, 618, 617), (587, 588, 611, 610), (580, 581, 604, 603), (595, 596, 619, 618), (588, 589, 612, 611), (581, 582, 605, 604), (596, 597, 620, 619), (589, 590, 613, 612), (582, 583, 606, 605), (575, 576, 599, 598), (590, 591, 614, 613), (583, 584, 607, 606), (576, 577, 600, 599), (591, 592, 615, 614), (584, 585, 608, 607), (607, 608, 631, 630), (600, 601, 624, 623), (615, 616, 639, 638), (608, 609, 632, 631), (601, 602, 625, 624), (616, 617, 640, 639), (609, 610, 633, 632), (617, 618, 641, 640), (610, 611, 634, 633), (603, 604, 627, 626), (618, 619, 642, 641), (611, 612, 635, 634), (604, 605, 628, 627), (619, 620, 643, 642), (612, 613, 636, 635), (605, 606, 629, 628), (598, 599, 622, 621), (613, 614, 637, 636), (606, 607, 630, 629), (599, 600, 623, 622), (614, 615, 638, 637), (622, 623, 646, 645), (637, 638, 661, 660), (630, 631, 654, 653), (623, 624, 647, 646), (638, 639, 662, 661), (631, 632, 655, 654), (624, 625, 648, 647), (639, 640, 663, 662), (632, 633, 656, 655), (640, 641, 664, 663), (633, 634, 657, 656), (626, 627, 650, 649), (641, 642, 665, 664), (634, 635, 658, 657), (627, 628, 651, 650), (642, 643, 666, 665), (635, 636, 659, 658), (628, 629, 652, 651), (621, 622, 645, 644), (636, 637, 660, 659), (629, 630, 653, 652), (659, 660, 683, 682), (652, 653, 676, 675), (645, 646, 669, 668), (660, 661, 684, 683), (653, 654, 677, 676), (646, 647, 670, 669), (661, 662, 685, 684), (654, 655, 678, 677), (647, 648, 671, 670), (662, 663, 686, 685), (655, 656, 679, 678), (663, 664, 687, 686), (656, 657, 680, 679), (649, 650, 673, 672), (664, 665, 688, 687), (657, 658, 681, 680), (650, 651, 674, 673), (665, 666, 689, 688), (658, 659, 682, 681), (651, 652, 675, 674), (644, 645, 668, 667), (674, 675, 698, 697), (667, 668, 691, 690), (682, 683, 706, 705), (675, 676, 699, 698), (668, 669, 692, 691), (683, 684, 707, 706), (676, 677, 700, 699), (669, 670, 693, 692), (684, 685, 708, 707), (677, 678, 701, 700), (670, 671, 694, 693), (685, 686, 709, 708), (678, 679, 702, 701), (686, 687, 710, 709), (679, 680, 703, 702), (672, 673, 696, 695), (687, 688, 711, 710), (680, 681, 704, 703), (673, 674, 697, 696), (688, 689, 712, 711), (681, 682, 705, 704), (704, 705, 728, 727), (697, 698, 721, 720), (690, 691, 714, 713), (705, 706, 729, 728), (698, 699, 722, 721), (691, 692, 715, 714), (706, 707, 730, 729), (699, 700, 723, 722), (692, 693, 716, 715), (707, 708, 731, 730), (700, 701, 724, 723), (693, 694, 717, 716), (708, 709, 732, 731), (701, 702, 725, 724), (709, 710, 733, 732), (702, 703, 726, 725), (695, 696, 719, 718), (710, 711, 734, 733), (703, 704, 727, 726), (696, 697, 720, 719), (711, 712, 735, 734), (719, 720, 743, 742), (734, 735, 758, 757), (727, 728, 751, 750), (720, 721, 744, 743), (713, 714, 737, 736), (728, 729, 752, 751), (721, 722, 745, 744), (714, 715, 738, 737), (729, 730, 753, 752), (722, 723, 746, 745), (715, 716, 739, 738), (730, 731, 754, 753), (723, 724, 747, 746), (716, 717, 740, 739), (731, 732, 755, 754), (724, 725, 748, 747), (732, 733, 756, 755), (725, 726, 749, 748), (718, 719, 742, 741), (733, 734, 757, 756), (726, 727, 750, 749), (756, 757, 780, 779), (749, 750, 773, 772), (742, 743, 766, 765), (757, 758, 781, 780), (750, 751, 774, 773), (743, 744, 767, 766), (736, 737, 760, 759), (751, 752, 775, 774), (744, 745, 768, 767), (737, 738, 761, 760), (752, 753, 776, 775), (745, 746, 769, 768), (738, 739, 762, 761), (753, 754, 777, 776), (746, 747, 770, 769), (739, 740, 763, 762), (754, 755, 778, 777), (747, 748, 771, 770), (755, 756, 779, 778), (748, 749, 772, 771), (741, 742, 765, 764), (771, 772, 795, 794), (764, 765, 788, 787), (779, 780, 803, 802), (772, 773, 796, 795), (765, 766, 789, 788), (780, 781, 804, 803), (773, 774, 797, 796), (766, 767, 790, 789), (759, 760, 783, 782), (774, 775, 798, 797), (767, 768, 791, 790), (760, 761, 784, 783), (775, 776, 799, 798), (768, 769, 792, 791), (761, 762, 785, 784), (776, 777, 800, 799), (769, 770, 793, 792), (762, 763, 786, 785), (777, 778, 801, 800), (770, 771, 794, 793), (778, 779, 802, 801), (801, 802, 825, 824), (794, 795, 818, 817), (787, 788, 811, 810), (802, 803, 826, 825), (795, 796, 819, 818), (788, 789, 812, 811), (803, 804, 827, 826), (796, 797, 820, 819), (789, 790, 813, 812), (782, 783, 806, 805), (797, 798, 821, 820), (790, 791, 814, 813), (783, 784, 807, 806), (798, 799, 822, 821), (791, 792, 815, 814), (784, 785, 808, 807), (799, 800, 823, 822), (792, 793, 816, 815), (785, 786, 809, 808), (800, 801, 824, 823), (793, 794, 817, 816), (816, 817, 840, 839), (824, 825, 848, 847), (817, 818, 841, 840), (810, 811, 834, 833), (825, 826, 849, 848), (818, 819, 842, 841), (811, 812, 835, 834), (826, 827, 850, 849), (819, 820, 843, 842), (812, 813, 836, 835), (805, 806, 829, 828), (820, 821, 844, 843), (813, 814, 837, 836), (806, 807, 830, 829), (821, 822, 845, 844), (814, 815, 838, 837), (807, 808, 831, 830), (822, 823, 846, 845), (815, 816, 839, 838), (808, 809, 832, 831), (823, 824, 847, 846), (923, 886, 887, 924), (922, 885, 886, 923), (921, 884, 885, 922), (920, 883, 884, 921), (919, 882, 883, 920), (918, 881, 882, 919), (917, 880, 881, 918), (916, 879, 880, 917), (915, 878, 879, 916), (914, 877, 878, 915), (913, 876, 877, 914), (912, 875, 876, 913), (911, 874, 875, 912), (910, 873, 874, 911), (909, 872, 873, 910), (908, 871, 872, 909), (907, 870, 871, 908), (906, 869, 870, 907), (905, 868, 869, 906), (904, 867, 868, 905), (903, 866, 867, 904), (902, 865, 866, 903), (901, 864, 865, 902), (900, 863, 864, 901), (899, 862, 863, 900), (898, 861, 862, 899), (897, 860, 861, 898), (896, 859, 860, 897), (895, 858, 859, 896), (894, 857, 858, 895), (893, 856, 857, 894), (892, 855, 856, 893), (891, 854, 855, 892), (890, 853, 854, 891), (889, 852, 853, 890), (888, 851, 852, 889)])
me_cubeziercurve.use_remesh_preserve_volume = False
me_cubeziercurve.use_remesh_preserve_attributes = False
me_cubeziercurve.use_mirror_vertex_groups = False
me_cubeziercurve.auto_texspace = False
me_cubeziercurve.update()

# ---- objects
ob_beziercurve = bpy.data.objects.new('BezierCurve', me_cubeziercurve)
ob_lamp = bpy.data.objects.new('Lamp', light_lamp)
ob_camera = bpy.data.objects.new('Camera', cam_camera)

# ---- transforms, parenting, visibility, modifiers, constraints
ob_beziercurve.location = (0.0, 0.0, 0.0)
ob_beziercurve.rotation_euler = (1.571, 0.0, 0.0)
ob_beziercurve.lineart.crease_threshold = 0.0
ob_lamp.location = (4.076, 1.005, 5.904)
ob_lamp.rotation_euler = (0.6503, 0.05522, 1.866)
ob_lamp.lock_rotations_4d = False
ob_lamp.empty_display_type = 'ARROWS'
ob_lamp.color = (0.0, 0.0, 0.0, 0.0)
ob_lamp.lineart.crease_threshold = 0.0
ob_camera.location = (7.481, -6.508, 5.344)
ob_camera.rotation_euler = (1.109, 0.0, 0.8149)
ob_camera.lock_rotations_4d = False
ob_camera.empty_display_type = 'ARROWS'
ob_camera.color = (0.0, 0.0, 0.0, 0.0)
ob_camera.display_type = 'WIRE'
ob_camera.lineart.crease_threshold = 0.0

# ---- collection membership
col_collection_1.objects.link(ob_beziercurve)
col_collection_1.objects.link(ob_lamp)
col_collection_1.objects.link(ob_camera)

# ---- scene / render settings (as saved in the file)
scene.camera = ob_camera
scene.frame_start = 1; scene.frame_end = 250; scene.frame_set(1)
scene.render.engine = 'BLENDER_EEVEE_NEXT'
scene.render.resolution_percentage = 50
scene.render.dither_intensity = 0.0
scene.cycles.use_denoising = False
scene.cycles.samples = 128
scene.cycles.sampling_pattern = 'TABULATED_SOBOL'
scene.cycles.use_adaptive_sampling = False
scene.cycles.use_light_tree = False
scene.cycles.blur_glossy = 0.0
scene.cycles.sample_clamp_indirect = 0.0
scene.view_settings.view_transform = 'Standard'
bpy.context.view_layer.update()
